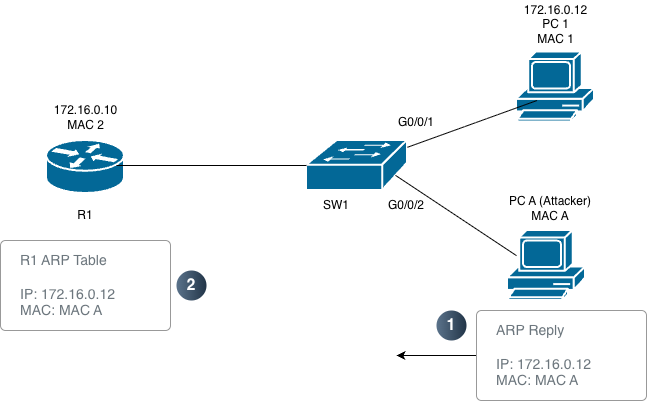

The diagram above was exported from draw.io. Its source (the exported page's mxGraphModel, read from the mxfile embedded in the PNG):
<mxGraphModel dx="934" dy="594" grid="1" gridSize="10" guides="1" tooltips="1" connect="1" arrows="1" fold="1" page="1" pageScale="1" pageWidth="850" pageHeight="1100" math="0" shadow="0">
  <root>
    <mxCell id="0" />
    <mxCell id="1" parent="0" />
    <mxCell id="0QYL3xQ96YrHYFSTKWX--1" parent="1" style="strokeColor=#ffffff;sketch=0;html=1;pointerEvents=1;dashed=0;fillColor=#036897;strokeWidth=2;verticalLabelPosition=bottom;verticalAlign=top;align=center;outlineConnect=0;shape=mxgraph.cisco.routers.router;" value="" vertex="1">
      <mxGeometry height="53" width="78" x="160" y="200" as="geometry" />
    </mxCell>
    <mxCell id="0QYL3xQ96YrHYFSTKWX--2" parent="1" style="strokeColor=#ffffff;sketch=0;html=1;pointerEvents=1;dashed=0;fillColor=#036897;strokeWidth=2;verticalLabelPosition=bottom;verticalAlign=top;align=center;outlineConnect=0;shape=mxgraph.cisco.switches.workgroup_switch;" value="" vertex="1">
      <mxGeometry height="50" width="101" x="420" y="200" as="geometry" />
    </mxCell>
    <mxCell id="0QYL3xQ96YrHYFSTKWX--3" parent="1" style="sketch=0;html=1;pointerEvents=1;dashed=0;fillColor=#036897;strokeColor=#ffffff;strokeWidth=2;verticalLabelPosition=bottom;verticalAlign=top;align=center;outlineConnect=0;shape=mxgraph.cisco.computers_and_peripherals.pc;" value="" vertex="1">
      <mxGeometry height="70" width="78" x="621" y="290" as="geometry" />
    </mxCell>
    <mxCell id="0QYL3xQ96YrHYFSTKWX--4" parent="1" style="sketch=0;html=1;pointerEvents=1;dashed=0;fillColor=#036897;strokeColor=#ffffff;strokeWidth=2;verticalLabelPosition=bottom;verticalAlign=top;align=center;outlineConnect=0;shape=mxgraph.cisco.computers_and_peripherals.pc;" value="" vertex="1">
      <mxGeometry height="70" width="78" x="630" y="111.5" as="geometry" />
    </mxCell>
    <mxCell id="0QYL3xQ96YrHYFSTKWX--7" parent="1" style="text;html=1;whiteSpace=wrap;strokeColor=none;fillColor=none;align=center;verticalAlign=middle;rounded=0;" value="PC A (Attacker)&lt;div&gt;MAC A&lt;/div&gt;" vertex="1">
      <mxGeometry height="30" width="130" x="598.5" y="253" as="geometry" />
    </mxCell>
    <mxCell id="0QYL3xQ96YrHYFSTKWX--8" parent="1" style="text;html=1;whiteSpace=wrap;strokeColor=none;fillColor=none;align=center;verticalAlign=middle;rounded=0;" value="&lt;div&gt;172.16.0.12&lt;/div&gt;PC 1&lt;div&gt;MAC 1&lt;/div&gt;" vertex="1">
      <mxGeometry height="48.5" width="119" x="609.5" y="60" as="geometry" />
    </mxCell>
    <mxCell id="0QYL3xQ96YrHYFSTKWX--9" parent="1" style="text;html=1;whiteSpace=wrap;strokeColor=none;fillColor=none;align=center;verticalAlign=middle;rounded=0;" value="&lt;div&gt;172.16.0.10&lt;/div&gt;&lt;div&gt;MAC 2&lt;/div&gt;" vertex="1">
      <mxGeometry height="40" width="131" x="133.5" y="156.5" as="geometry" />
    </mxCell>
    <mxCell id="0QYL3xQ96YrHYFSTKWX--10" parent="1" style="text;html=1;whiteSpace=wrap;strokeColor=none;fillColor=none;align=center;verticalAlign=middle;rounded=0;" value="R1" vertex="1">
      <mxGeometry height="30" width="60" x="169" y="260" as="geometry" />
    </mxCell>
    <mxCell id="0QYL3xQ96YrHYFSTKWX--11" parent="1" style="text;html=1;whiteSpace=wrap;strokeColor=none;fillColor=none;align=center;verticalAlign=middle;rounded=0;" value="SW1" vertex="1">
      <mxGeometry height="30" width="60" x="420" y="250" as="geometry" />
    </mxCell>
    <mxCell id="0QYL3xQ96YrHYFSTKWX--12" parent="1" style="text;html=1;whiteSpace=wrap;strokeColor=none;fillColor=none;align=center;verticalAlign=middle;rounded=0;" value="G0/0/1" vertex="1">
      <mxGeometry height="30" width="60" x="500" y="166.5" as="geometry" />
    </mxCell>
    <mxCell id="0QYL3xQ96YrHYFSTKWX--13" parent="1" style="text;html=1;whiteSpace=wrap;strokeColor=none;fillColor=none;align=center;verticalAlign=middle;rounded=0;" value="G0/0/2" vertex="1">
      <mxGeometry height="30" width="60" x="490" y="250" as="geometry" />
    </mxCell>
    <mxCell id="0QYL3xQ96YrHYFSTKWX--14" edge="1" parent="1" style="edgeStyle=none;orthogonalLoop=1;jettySize=auto;html=1;rounded=0;endArrow=none;endFill=0;entryX=0;entryY=0.5;entryDx=0;entryDy=0;entryPerimeter=0;" target="0QYL3xQ96YrHYFSTKWX--2" value="">
      <mxGeometry relative="1" width="80" as="geometry">
        <Array as="points" />
        <mxPoint x="230" y="225" as="sourcePoint" />
        <mxPoint x="268" y="224.5" as="targetPoint" />
      </mxGeometry>
    </mxCell>
    <mxCell id="0QYL3xQ96YrHYFSTKWX--15" edge="1" parent="1" style="edgeStyle=none;orthogonalLoop=1;jettySize=auto;html=1;rounded=0;endArrow=none;endFill=0;exitX=0.98;exitY=0.5;exitDx=0;exitDy=0;exitPerimeter=0;" value="">
      <mxGeometry relative="1" width="80" as="geometry">
        <Array as="points" />
        <mxPoint x="508.98" y="234.85" as="sourcePoint" />
        <mxPoint x="630" y="315.15201342281875" as="targetPoint" />
      </mxGeometry>
    </mxCell>
    <mxCell id="0QYL3xQ96YrHYFSTKWX--16" edge="1" parent="1" source="0QYL3xQ96YrHYFSTKWX--2" style="edgeStyle=none;orthogonalLoop=1;jettySize=auto;html=1;rounded=0;endArrow=none;endFill=0;" value="">
      <mxGeometry relative="1" width="80" as="geometry">
        <Array as="points" />
        <mxPoint x="530" y="163.35" as="sourcePoint" />
        <mxPoint x="650.51" y="160.00268596189105" as="targetPoint" />
      </mxGeometry>
    </mxCell>
    <mxCell id="0QYL3xQ96YrHYFSTKWX--19" parent="1" style="html=1;shadow=0;dashed=0;shape=mxgraph.bootstrap.rrect;rSize=5;strokeColor=#999999;strokeWidth=1;fillColor=#FFFFFF;fontColor=#6C767D;whiteSpace=wrap;align=left;verticalAlign=middle;spacingLeft=10;fontSize=14;spacing=10;" value="R1 ARP Table&lt;div&gt;&lt;br&gt;&lt;/div&gt;&lt;div&gt;IP: 172.16.0.12&lt;div&gt;MAC: MAC A&lt;/div&gt;&lt;/div&gt;" vertex="1">
      <mxGeometry height="90" width="170" x="114" y="300" as="geometry" />
    </mxCell>
    <mxCell id="0QYL3xQ96YrHYFSTKWX--20" parent="1" style="ellipse;whiteSpace=wrap;html=1;aspect=fixed;rotation=0;gradientColor=#223548;strokeColor=none;gradientDirection=east;fillColor=#5b738b;rounded=0;pointerEvents=0;fontFamily=Helvetica;fontSize=16;fontColor=#FFFFFF;spacingTop=4;spacingBottom=4;spacingLeft=4;spacingRight=4;points=[];fontStyle=1" value="2" vertex="1">
      <mxGeometry height="30" width="30" x="290" y="330" as="geometry" />
    </mxCell>
    <mxCell id="0QYL3xQ96YrHYFSTKWX--21" parent="1" style="ellipse;whiteSpace=wrap;html=1;aspect=fixed;rotation=0;gradientColor=#223548;strokeColor=none;gradientDirection=east;fillColor=#5b738b;rounded=0;pointerEvents=0;fontFamily=Helvetica;fontSize=16;fontColor=#FFFFFF;spacingTop=4;spacingBottom=4;spacingLeft=4;spacingRight=4;points=[];fontStyle=1" value="1" vertex="1">
      <mxGeometry height="30" width="30" x="550" y="370" as="geometry" />
    </mxCell>
    <mxCell id="0QYL3xQ96YrHYFSTKWX--24" edge="1" parent="1" source="0QYL3xQ96YrHYFSTKWX--22" style="edgeStyle=orthogonalEdgeStyle;rounded=0;orthogonalLoop=1;jettySize=auto;html=1;" value="">
      <mxGeometry relative="1" as="geometry">
        <mxPoint x="510" y="415" as="targetPoint" />
      </mxGeometry>
    </mxCell>
    <mxCell id="0QYL3xQ96YrHYFSTKWX--22" parent="1" style="html=1;shadow=0;dashed=0;shape=mxgraph.bootstrap.rrect;rSize=5;strokeColor=#999999;strokeWidth=1;fillColor=#FFFFFF;fontColor=#6C767D;whiteSpace=wrap;align=left;verticalAlign=middle;spacingLeft=10;fontSize=14;spacing=10;" value="ARP Reply&lt;div&gt;&lt;br&gt;&lt;/div&gt;&lt;div&gt;IP: 172.16.0.12&lt;div&gt;MAC: MAC A&lt;/div&gt;&lt;/div&gt;" vertex="1">
      <mxGeometry height="90" width="170" x="590" y="370" as="geometry" />
    </mxCell>
  </root>
</mxGraphModel>